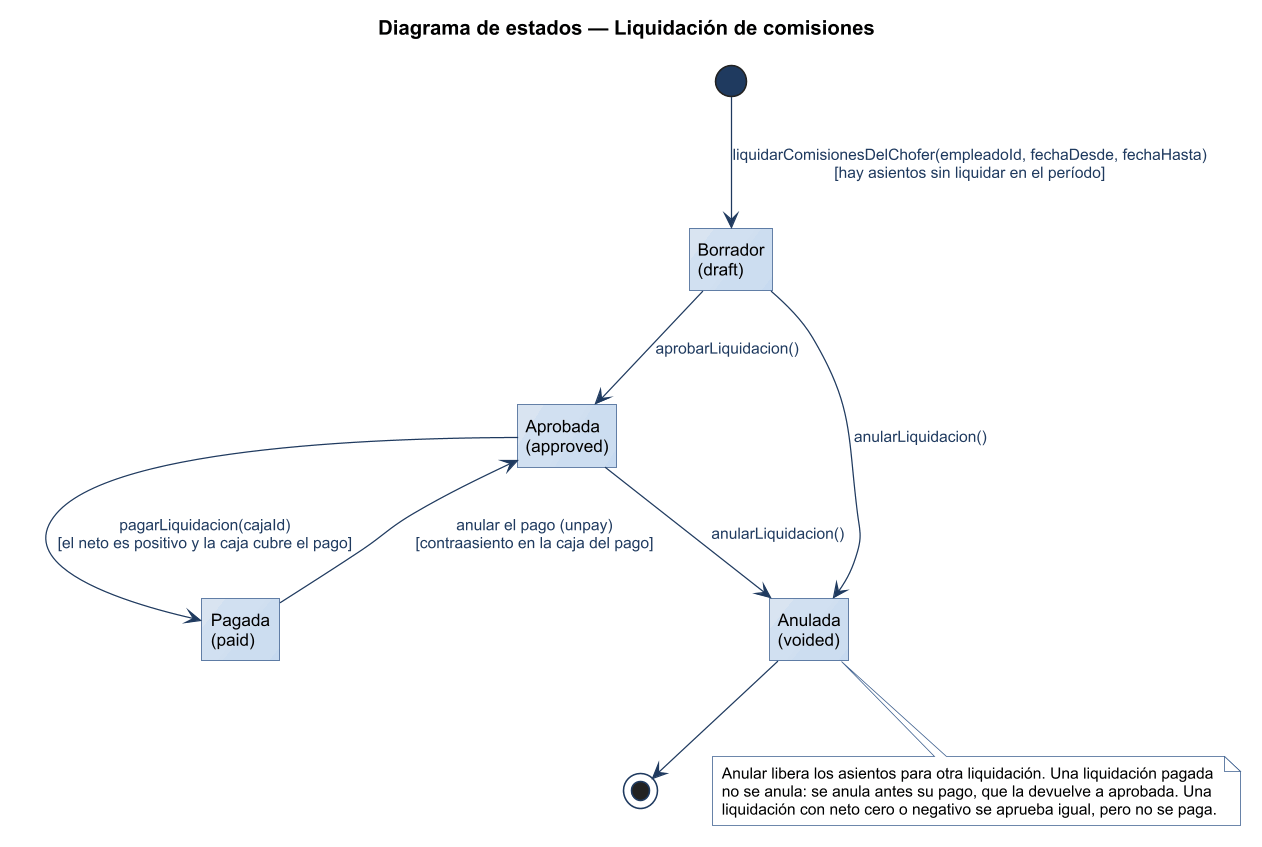

The diagram above was rendered by PlantUML. Its source (embedded in the PNG):
@startuml
title Diagrama de estados — Liquidación de comisiones
!include ../estilo-vp.iuml
hide empty description
state "Borrador\n(draft)" as BOR
state "Aprobada\n(approved)" as APR
state "Pagada\n(paid)" as PAG
state "Anulada\n(voided)" as ANU

[*] --> BOR : liquidarComisionesDelChofer(empleadoId, fechaDesde, fechaHasta)\n[hay asientos sin liquidar en el período]
BOR --> APR : aprobarLiquidacion()
APR --> PAG : pagarLiquidacion(cajaId)\n[el neto es positivo y la caja cubre el pago]
PAG --> APR : anular el pago (unpay)\n[contraasiento en la caja del pago]
BOR --> ANU : anularLiquidacion()
APR --> ANU : anularLiquidacion()
ANU --> [*]

note bottom of ANU
  Anular libera los asientos para otra liquidación. Una liquidación pagada
  no se anula: se anula antes su pago, que la devuelve a aprobada. Una
  liquidación con neto cero o negativo se aprueba igual, pero no se paga.
end note
@enduml